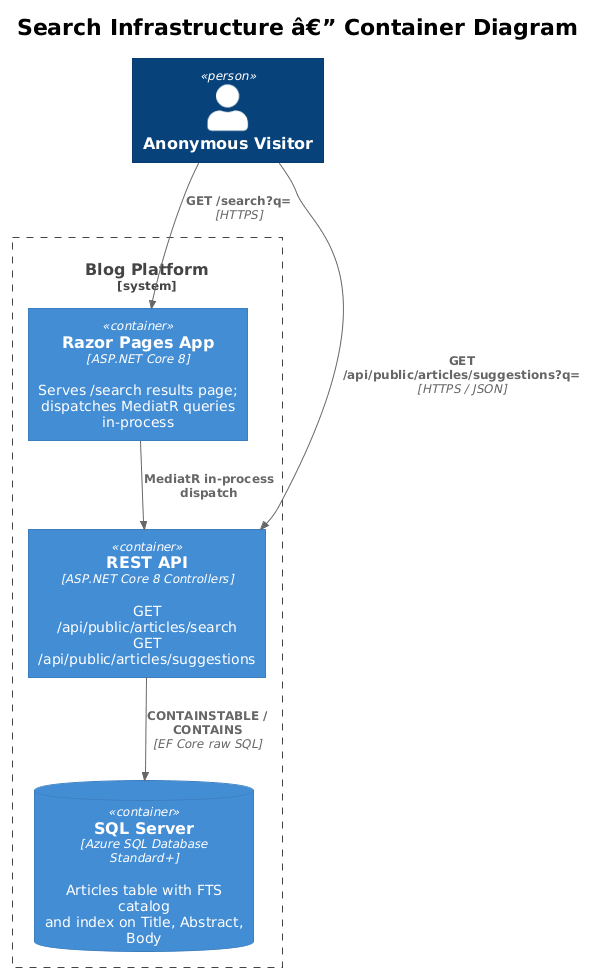

The diagram above was rendered by PlantUML. Its source (embedded in the PNG):
@startuml
!theme plain
!include <C4/C4_Container>

title Search Infrastructure â€” Container Diagram

Person(visitor, "Anonymous Visitor", "")

System_Boundary(blog, "Blog Platform") {
    Container(web, "Razor Pages App", "ASP.NET Core 8", "Serves /search results page;\ndispatches MediatR queries in-process")
    Container(api, "REST API", "ASP.NET Core 8 Controllers", "GET /api/public/articles/search\nGET /api/public/articles/suggestions")
    ContainerDb(db, "SQL Server", "Azure SQL Database Standard+", "Articles table with FTS catalog\nand index on Title, Abstract, Body")
}

Rel(visitor, web, "GET /search?q=", "HTTPS")
Rel(visitor, api, "GET /api/public/articles/suggestions?q=", "HTTPS / JSON")
Rel(web, api, "MediatR in-process dispatch", "")
Rel(api, db, "CONTAINSTABLE / CONTAINS", "EF Core raw SQL")
@enduml